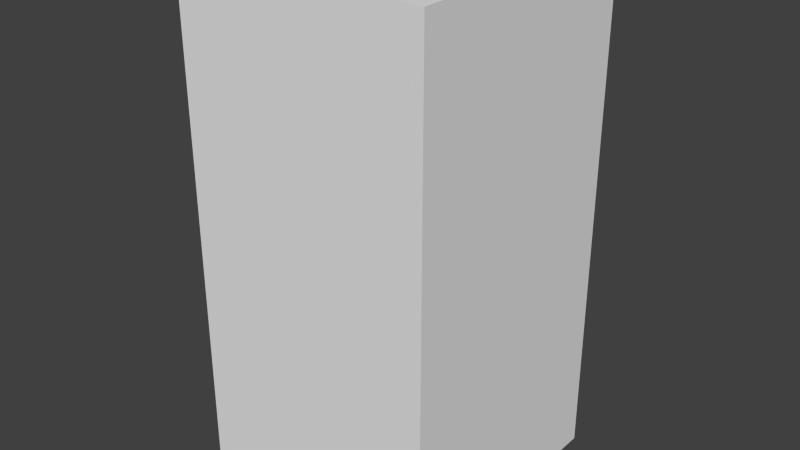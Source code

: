 # Source: brownFlagOne.blend  (saved by Blender 2.68.0; exported with 4.5.12 LTS)
import bpy
from mathutils import Matrix  # noqa: F401  (used for matrix-valued properties, if any)

bpy.ops.wm.read_factory_settings(use_empty=True)
scene = bpy.context.scene
scene.name = 'Scene'

# ---- collections
col_collection_1 = bpy.data.collections.new('Collection 1'); scene.collection.children.link(col_collection_1)

# ---- world
world_world = bpy.data.worlds.new('World'); scene.world = world_world
world_world.color = (0.05088, 0.05088, 0.05088)
world_world.use_sun_shadow = False
world_world.sun_shadow_jitter_overblur = 0.0
world_world.cycles.sampling_method = 'MANUAL'
world_world.cycles.sample_map_resolution = 256

# ---- meshes
me_brownflagone = bpy.data.meshes.new('brownFlagOne')
me_brownflagone.from_pydata([(-0.5, -0.5, -1.0), (-0.5, 0.5, -1.0), (0.5, 0.5, -1.0), (0.5, -0.5, -1.0), (-0.5, -0.5, 1.0), (-0.5, 0.5, 1.0), (0.5, 0.5, 1.0), (0.5, -0.5, 1.0)], [], [(4, 5, 1, 0), (5, 6, 2, 1), (6, 7, 3, 2), (7, 4, 0, 3), (0, 1, 2, 3), (7, 6, 5, 4)])
me_brownflagone.use_remesh_preserve_volume = False
me_brownflagone.use_remesh_preserve_attributes = False
me_brownflagone.use_mirror_vertex_groups = False
me_brownflagone.update()

# ---- objects
ob_brownflagone = bpy.data.objects.new('brownFlagOne', me_brownflagone)

# ---- transforms, parenting, visibility, modifiers, constraints
ob_brownflagone.location = (0.0, 0.0, 0.0)
ob_brownflagone.lineart.crease_threshold = 0.0

# ---- collection membership
col_collection_1.objects.link(ob_brownflagone)

# ---- scene / render settings (as saved in the file)
scene.frame_start = 1; scene.frame_end = 250; scene.frame_set(1)
scene.render.engine = 'BLENDER_EEVEE_NEXT'
scene.render.image_settings.color_mode = 'RGB'
scene.render.image_settings.compression = 90
scene.render.resolution_percentage = 50
scene.render.dither_intensity = 0.0
scene.cycles.use_denoising = False
scene.cycles.samples = 10
scene.cycles.sampling_pattern = 'TABULATED_SOBOL'
scene.cycles.light_sampling_threshold = 0.0
scene.cycles.use_adaptive_sampling = False
scene.cycles.use_light_tree = False
scene.cycles.blur_glossy = 0.0
scene.cycles.volume_bounces = 1
scene.cycles.pixel_filter_type = 'GAUSSIAN'
scene.cycles.sample_clamp_indirect = 0.0
scene.view_settings.view_transform = 'Standard'
bpy.context.view_layer.update()

# ---- added for rendering (the .blend has no active camera and no usable light): camera, sun
cam_auto = bpy.data.cameras.new('AutoCamera')
cam_auto.lens = 50.0
cam_auto.sensor_width = 36.0
cam_auto.clip_end = 1000.0
ob_auto_camera = bpy.data.objects.new('AutoCamera', cam_auto)
scene.collection.objects.link(ob_auto_camera)
ob_auto_camera.location = (2.26633, -2.71959, 1.81306)
ob_auto_camera.rotation_euler = (1.09748, -7.21219e-08, 0.694738)
scene.camera = ob_auto_camera
light_auto_sun = bpy.data.lights.new('AutoSun', 'SUN')
light_auto_sun.energy = 3.0
light_auto_sun.angle = 0.0523599
ob_auto_sun = bpy.data.objects.new('AutoSun', light_auto_sun)
scene.collection.objects.link(ob_auto_sun)
ob_auto_sun.rotation_euler = (0.872665, 0.174533, 0.523599)
bpy.context.view_layer.update()
